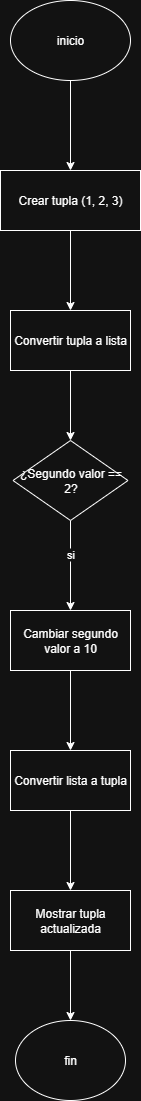

The diagram above was exported from draw.io. Its source (the exported page's mxGraphModel, read from the mxfile embedded in the PNG):
<mxGraphModel dx="778" dy="460" grid="1" gridSize="10" guides="1" tooltips="1" connect="1" arrows="1" fold="1" page="1" pageScale="1" pageWidth="827" pageHeight="1169" math="0" shadow="0">
  <root>
    <mxCell id="0" />
    <mxCell id="1" parent="0" />
    <mxCell id="q6EgtIZythH8_zpdVYgf-28" value="" style="edgeStyle=orthogonalEdgeStyle;rounded=0;orthogonalLoop=1;jettySize=auto;html=1;" edge="1" parent="1" source="qn7TAKzoXJy-lDqyCGm5-2" target="q6EgtIZythH8_zpdVYgf-27">
      <mxGeometry relative="1" as="geometry" />
    </mxCell>
    <mxCell id="qn7TAKzoXJy-lDqyCGm5-2" value="inicio" style="ellipse;whiteSpace=wrap;html=1;" parent="1" vertex="1">
      <mxGeometry x="340" y="60" width="120" height="80" as="geometry" />
    </mxCell>
    <mxCell id="q6EgtIZythH8_zpdVYgf-69" value="" style="edgeStyle=orthogonalEdgeStyle;rounded=0;orthogonalLoop=1;jettySize=auto;html=1;" edge="1" parent="1" source="q6EgtIZythH8_zpdVYgf-27" target="q6EgtIZythH8_zpdVYgf-68">
      <mxGeometry relative="1" as="geometry" />
    </mxCell>
    <mxCell id="q6EgtIZythH8_zpdVYgf-27" value="Crear tupla (1, 2, 3)" style="whiteSpace=wrap;html=1;" vertex="1" parent="1">
      <mxGeometry x="330" y="230" width="140" height="60" as="geometry" />
    </mxCell>
    <mxCell id="q6EgtIZythH8_zpdVYgf-72" value="" style="edgeStyle=orthogonalEdgeStyle;rounded=0;orthogonalLoop=1;jettySize=auto;html=1;" edge="1" parent="1" source="q6EgtIZythH8_zpdVYgf-29" target="q6EgtIZythH8_zpdVYgf-71">
      <mxGeometry relative="1" as="geometry" />
    </mxCell>
    <mxCell id="q6EgtIZythH8_zpdVYgf-73" value="si" style="edgeLabel;html=1;align=center;verticalAlign=middle;resizable=0;points=[];" vertex="1" connectable="0" parent="q6EgtIZythH8_zpdVYgf-72">
      <mxGeometry x="-0.2667" y="-1" relative="1" as="geometry">
        <mxPoint as="offset" />
      </mxGeometry>
    </mxCell>
    <mxCell id="q6EgtIZythH8_zpdVYgf-29" value="&lt;p data-end=&quot;3526&quot; data-start=&quot;3492&quot;&gt;¿Segundo valor == 2?&lt;/p&gt;" style="rhombus;whiteSpace=wrap;html=1;" vertex="1" parent="1">
      <mxGeometry x="342.5" y="500" width="115" height="80" as="geometry" />
    </mxCell>
    <mxCell id="q6EgtIZythH8_zpdVYgf-70" style="edgeStyle=orthogonalEdgeStyle;rounded=0;orthogonalLoop=1;jettySize=auto;html=1;entryX=0.5;entryY=0;entryDx=0;entryDy=0;" edge="1" parent="1" source="q6EgtIZythH8_zpdVYgf-68" target="q6EgtIZythH8_zpdVYgf-29">
      <mxGeometry relative="1" as="geometry" />
    </mxCell>
    <mxCell id="q6EgtIZythH8_zpdVYgf-68" value="Convertir tupla a lista" style="whiteSpace=wrap;html=1;" vertex="1" parent="1">
      <mxGeometry x="340" y="370" width="120" height="60" as="geometry" />
    </mxCell>
    <mxCell id="q6EgtIZythH8_zpdVYgf-75" value="" style="edgeStyle=orthogonalEdgeStyle;rounded=0;orthogonalLoop=1;jettySize=auto;html=1;" edge="1" parent="1" source="q6EgtIZythH8_zpdVYgf-71" target="q6EgtIZythH8_zpdVYgf-74">
      <mxGeometry relative="1" as="geometry" />
    </mxCell>
    <mxCell id="q6EgtIZythH8_zpdVYgf-71" value="Cambiar segundo valor a 10" style="whiteSpace=wrap;html=1;" vertex="1" parent="1">
      <mxGeometry x="340" y="670" width="120" height="60" as="geometry" />
    </mxCell>
    <mxCell id="q6EgtIZythH8_zpdVYgf-77" value="" style="edgeStyle=orthogonalEdgeStyle;rounded=0;orthogonalLoop=1;jettySize=auto;html=1;" edge="1" parent="1" source="q6EgtIZythH8_zpdVYgf-74" target="q6EgtIZythH8_zpdVYgf-76">
      <mxGeometry relative="1" as="geometry" />
    </mxCell>
    <mxCell id="q6EgtIZythH8_zpdVYgf-74" value="Convertir lista a tupla" style="whiteSpace=wrap;html=1;" vertex="1" parent="1">
      <mxGeometry x="340" y="810" width="120" height="60" as="geometry" />
    </mxCell>
    <mxCell id="q6EgtIZythH8_zpdVYgf-79" value="" style="edgeStyle=orthogonalEdgeStyle;rounded=0;orthogonalLoop=1;jettySize=auto;html=1;" edge="1" parent="1" source="q6EgtIZythH8_zpdVYgf-76" target="q6EgtIZythH8_zpdVYgf-78">
      <mxGeometry relative="1" as="geometry" />
    </mxCell>
    <mxCell id="q6EgtIZythH8_zpdVYgf-76" value="Mostrar tupla actualizada" style="whiteSpace=wrap;html=1;" vertex="1" parent="1">
      <mxGeometry x="340" y="950" width="120" height="60" as="geometry" />
    </mxCell>
    <mxCell id="q6EgtIZythH8_zpdVYgf-78" value="fin" style="ellipse;whiteSpace=wrap;html=1;" vertex="1" parent="1">
      <mxGeometry x="345" y="1080" width="110" height="80" as="geometry" />
    </mxCell>
  </root>
</mxGraphModel>